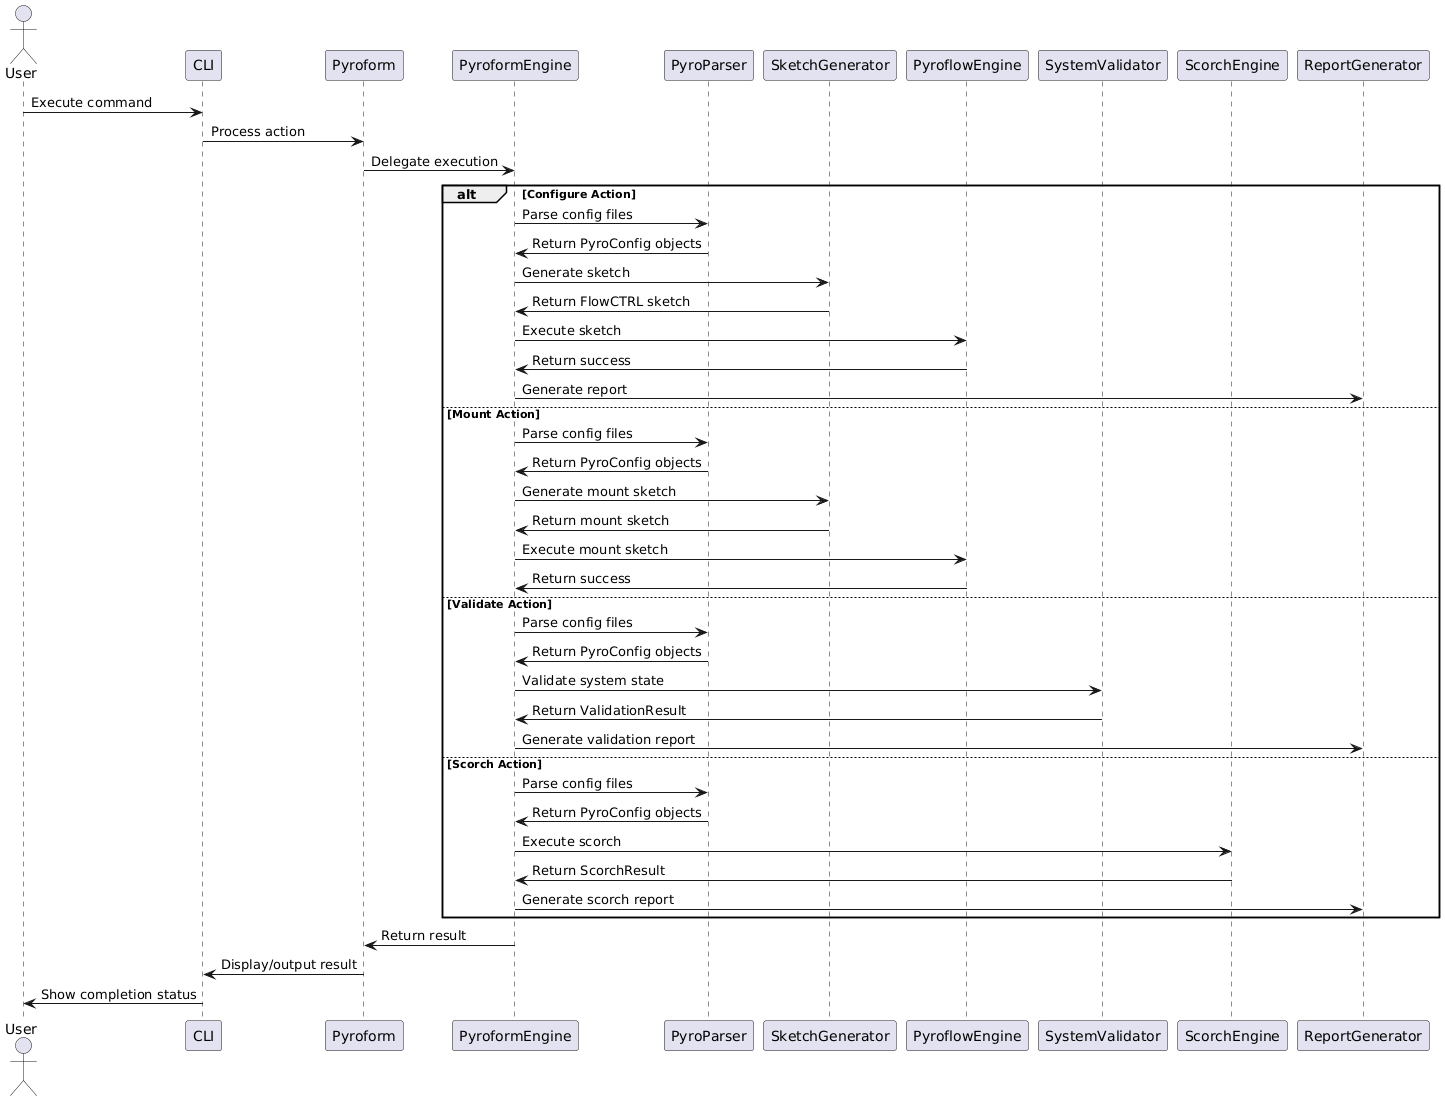

The diagram above was rendered by PlantUML. Its source (embedded in the PNG):
@startuml
actor User as U
participant "CLI" as CLI
participant "Pyroform" as PF
participant "PyroformEngine" as PE
participant "PyroParser" as PP
participant "SketchGenerator" as SG
participant "PyroflowEngine" as FE
participant "SystemValidator" as SV
participant "ScorchEngine" as SE
participant "ReportGenerator" as RG

U -> CLI: Execute command
CLI -> PF: Process action
PF -> PE: Delegate execution

alt Configure Action
  PE -> PP: Parse config files
  PP -> PE: Return PyroConfig objects
  PE -> SG: Generate sketch
  SG -> PE: Return FlowCTRL sketch
  PE -> FE: Execute sketch
  FE -> PE: Return success
  PE -> RG: Generate report

else Mount Action
  PE -> PP: Parse config files
  PP -> PE: Return PyroConfig objects
  PE -> SG: Generate mount sketch
  SG -> PE: Return mount sketch
  PE -> FE: Execute mount sketch
  FE -> PE: Return success

else Validate Action
  PE -> PP: Parse config files
  PP -> PE: Return PyroConfig objects
  PE -> SV: Validate system state
  SV -> PE: Return ValidationResult
  PE -> RG: Generate validation report

else Scorch Action
  PE -> PP: Parse config files
  PP -> PE: Return PyroConfig objects
  PE -> SE: Execute scorch
  SE -> PE: Return ScorchResult
  PE -> RG: Generate scorch report
end

PE -> PF: Return result
PF -> CLI: Display/output result
CLI -> U: Show completion status
@enduml